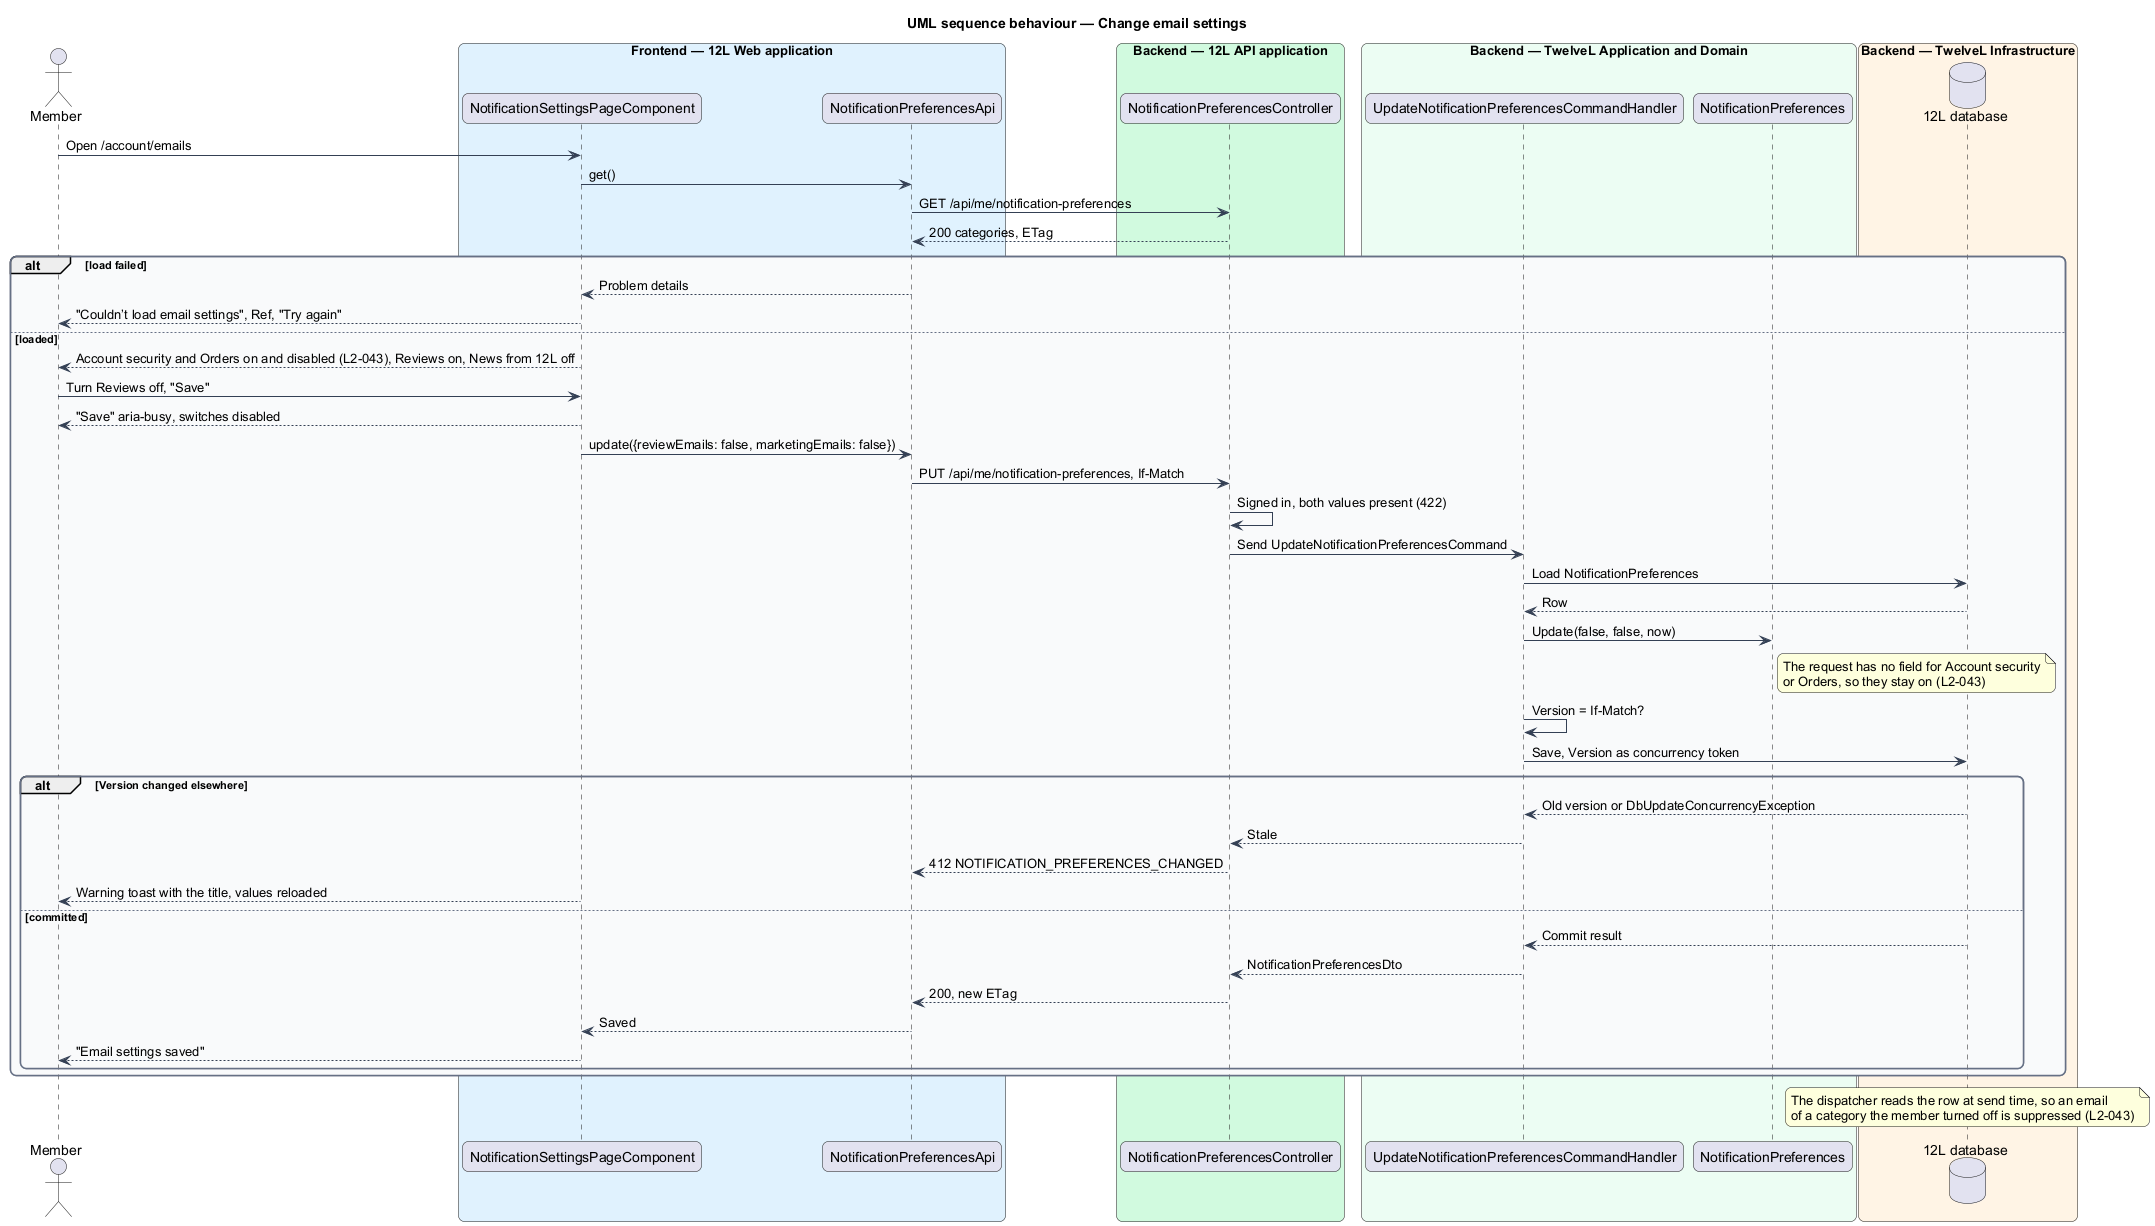

The diagram above was rendered by PlantUML. Its source (embedded in the PNG):
@startuml
title UML sequence behaviour — Change email settings
skinparam backgroundColor #FFFFFF
skinparam shadowing false
skinparam roundcorner 12
skinparam defaultFontName Arial
skinparam ArrowColor #344054
skinparam rectangle {
  BorderColor #344054
  FontColor #101828
}
skinparam package {
  BorderColor #667085
  FontColor #101828
  BackgroundColor #F9FAFB
}
actor "Member" as actor
box "Frontend — 12L Web application" #E0F2FE
  participant "NotificationSettingsPageComponent" as page
  participant "NotificationPreferencesApi" as client
end box
box "Backend — 12L API application" #D1FADF
  participant "NotificationPreferencesController" as controller
end box
box "Backend — TwelveL Application and Domain" #ECFDF3
  participant "UpdateNotificationPreferencesCommandHandler" as handler
  participant "NotificationPreferences" as entity
end box
box "Backend — TwelveL Infrastructure" #FFF4E5
  database "12L database" as db
end box
actor -> page : Open /account/emails
page -> client : get()
client -> controller : GET /api/me/notification-preferences
controller --> client : 200 categories, ETag
alt load failed
  client --> page : Problem details
  page --> actor : "Couldn’t load email settings", Ref, "Try again"
else loaded
  page --> actor : Account security and Orders on and disabled (L2-043), Reviews on, News from 12L off
  actor -> page : Turn Reviews off, "Save"
  page --> actor : "Save" aria-busy, switches disabled
  page -> client : update({reviewEmails: false, marketingEmails: false})
  client -> controller : PUT /api/me/notification-preferences, If-Match
  controller -> controller : Signed in, both values present (422)
  controller -> handler : Send UpdateNotificationPreferencesCommand
  handler -> db : Load NotificationPreferences
  db --> handler : Row
  handler -> entity : Update(false, false, now)
  note right of entity
    The request has no field for Account security
    or Orders, so they stay on (L2-043)
  end note
  handler -> handler : Version = If-Match?
  handler -> db : Save, Version as concurrency token
  alt Version changed elsewhere
    db --> handler : Old version or DbUpdateConcurrencyException
    handler --> controller : Stale
    controller --> client : 412 NOTIFICATION_PREFERENCES_CHANGED
    page --> actor : Warning toast with the title, values reloaded
  else committed
    db --> handler : Commit result
    handler --> controller : NotificationPreferencesDto
    controller --> client : 200, new ETag
    client --> page : Saved
    page --> actor : "Email settings saved"
  end
end
note over db
  The dispatcher reads the row at send time, so an email
  of a category the member turned off is suppressed (L2-043)
end note
@enduml